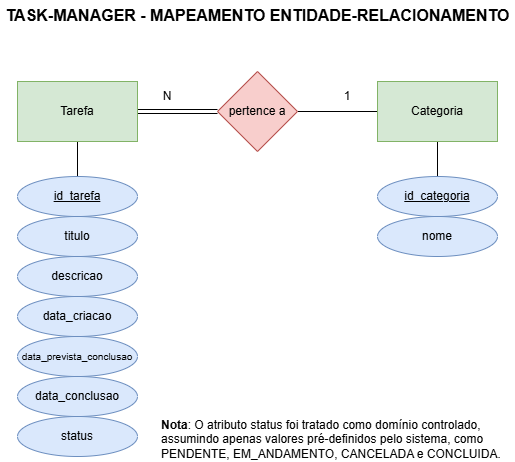

The diagram above was exported from draw.io. Its source (the exported page's mxGraphModel, read from the mxfile embedded in the PNG):
<mxGraphModel dx="1276" dy="1001" grid="0" gridSize="10" guides="1" tooltips="1" connect="1" arrows="1" fold="1" page="1" pageScale="1" pageWidth="827" pageHeight="1169" math="0" shadow="0">
  <root>
    <mxCell id="0" />
    <mxCell id="1" parent="0" />
    <mxCell id="WKaFrp4W_DWWARi7ozai-4" edge="1" parent="1" source="WKaFrp4W_DWWARi7ozai-1" style="edgeStyle=orthogonalEdgeStyle;rounded=0;orthogonalLoop=1;jettySize=auto;html=1;exitX=1;exitY=0.5;exitDx=0;exitDy=0;entryX=0;entryY=0.5;entryDx=0;entryDy=0;endArrow=none;endFill=0;shape=link;" target="WKaFrp4W_DWWARi7ozai-3">
      <mxGeometry relative="1" as="geometry" />
    </mxCell>
    <mxCell id="WKaFrp4W_DWWARi7ozai-13" edge="1" parent="1" source="WKaFrp4W_DWWARi7ozai-1" style="edgeStyle=orthogonalEdgeStyle;rounded=0;orthogonalLoop=1;jettySize=auto;html=1;" target="WKaFrp4W_DWWARi7ozai-8" value="">
      <mxGeometry relative="1" as="geometry" />
    </mxCell>
    <mxCell id="WKaFrp4W_DWWARi7ozai-1" parent="1" style="rounded=0;whiteSpace=wrap;html=1;fillColor=#d5e8d4;strokeColor=#82b366;" value="Tarefa" vertex="1">
      <mxGeometry height="60" width="120" x="160" y="470" as="geometry" />
    </mxCell>
    <mxCell id="WKaFrp4W_DWWARi7ozai-5" edge="1" parent="1" source="WKaFrp4W_DWWARi7ozai-2" style="edgeStyle=orthogonalEdgeStyle;rounded=0;orthogonalLoop=1;jettySize=auto;html=1;exitX=0;exitY=0.5;exitDx=0;exitDy=0;entryX=1;entryY=0.5;entryDx=0;entryDy=0;endArrow=none;endFill=0;" target="WKaFrp4W_DWWARi7ozai-3">
      <mxGeometry relative="1" as="geometry" />
    </mxCell>
    <mxCell id="WKaFrp4W_DWWARi7ozai-14" edge="1" parent="1" source="WKaFrp4W_DWWARi7ozai-2" style="edgeStyle=orthogonalEdgeStyle;rounded=0;orthogonalLoop=1;jettySize=auto;html=1;" target="WKaFrp4W_DWWARi7ozai-12" value="">
      <mxGeometry relative="1" as="geometry" />
    </mxCell>
    <mxCell id="WKaFrp4W_DWWARi7ozai-2" parent="1" style="rounded=0;whiteSpace=wrap;html=1;fillColor=#d5e8d4;strokeColor=#82b366;" value="Categoria" vertex="1">
      <mxGeometry height="60" width="120" x="520" y="470" as="geometry" />
    </mxCell>
    <mxCell id="WKaFrp4W_DWWARi7ozai-3" parent="1" style="rhombus;whiteSpace=wrap;html=1;fillColor=#f8cecc;strokeColor=#b85450;" value="pertence a" vertex="1">
      <mxGeometry height="80" width="80" x="360" y="460" as="geometry" />
    </mxCell>
    <mxCell id="WKaFrp4W_DWWARi7ozai-6" parent="1" style="ellipse;whiteSpace=wrap;html=1;fillColor=#dae8fc;strokeColor=#6c8ebf;fontStyle=4" value="id_tarefa" vertex="1">
      <mxGeometry height="40" width="120" x="160" y="565" as="geometry" />
    </mxCell>
    <mxCell id="WKaFrp4W_DWWARi7ozai-7" parent="1" style="ellipse;whiteSpace=wrap;html=1;fillColor=#dae8fc;strokeColor=#6c8ebf;" value="titulo" vertex="1">
      <mxGeometry height="40" width="120" x="160" y="605" as="geometry" />
    </mxCell>
    <mxCell id="WKaFrp4W_DWWARi7ozai-8" parent="1" style="ellipse;whiteSpace=wrap;html=1;fillColor=#dae8fc;strokeColor=#6c8ebf;" value="descricao" vertex="1">
      <mxGeometry height="40" width="120" x="160" y="645" as="geometry" />
    </mxCell>
    <mxCell id="WKaFrp4W_DWWARi7ozai-9" parent="1" style="ellipse;whiteSpace=wrap;html=1;fillColor=#dae8fc;strokeColor=#6c8ebf;" value="data_criacao" vertex="1">
      <mxGeometry height="40" width="120" x="160" y="685" as="geometry" />
    </mxCell>
    <mxCell id="WKaFrp4W_DWWARi7ozai-10" parent="1" style="ellipse;whiteSpace=wrap;html=1;fillColor=#dae8fc;strokeColor=#6c8ebf;" value="&lt;font style=&quot;font-size: 10px;&quot;&gt;data_prevista_conclusao&lt;/font&gt;" vertex="1">
      <mxGeometry height="40" width="120" x="160" y="725" as="geometry" />
    </mxCell>
    <mxCell id="WKaFrp4W_DWWARi7ozai-11" parent="1" style="ellipse;whiteSpace=wrap;html=1;fillColor=#dae8fc;strokeColor=#6c8ebf;fontStyle=4" value="id_categoria" vertex="1">
      <mxGeometry height="40" width="120" x="520" y="565" as="geometry" />
    </mxCell>
    <mxCell id="WKaFrp4W_DWWARi7ozai-12" parent="1" style="ellipse;whiteSpace=wrap;html=1;fillColor=#dae8fc;strokeColor=#6c8ebf;" value="nome" vertex="1">
      <mxGeometry height="40" width="120" x="520" y="605" as="geometry" />
    </mxCell>
    <mxCell id="WKaFrp4W_DWWARi7ozai-15" parent="1" style="text;html=1;whiteSpace=wrap;strokeColor=none;fillColor=none;align=center;verticalAlign=middle;rounded=0;" value="N" vertex="1">
      <mxGeometry height="30" width="60" x="280" y="470" as="geometry" />
    </mxCell>
    <mxCell id="WKaFrp4W_DWWARi7ozai-16" parent="1" style="text;html=1;whiteSpace=wrap;strokeColor=none;fillColor=none;align=center;verticalAlign=middle;rounded=0;" value="1" vertex="1">
      <mxGeometry height="30" width="60" x="460" y="470" as="geometry" />
    </mxCell>
    <mxCell id="WKaFrp4W_DWWARi7ozai-17" parent="1" style="ellipse;whiteSpace=wrap;html=1;fillColor=#dae8fc;strokeColor=#6c8ebf;" value="status" vertex="1">
      <mxGeometry height="40" width="120" x="160" y="805" as="geometry" />
    </mxCell>
    <mxCell id="WKaFrp4W_DWWARi7ozai-18" parent="1" style="ellipse;whiteSpace=wrap;html=1;fillColor=#dae8fc;strokeColor=#6c8ebf;" value="data_conclusao" vertex="1">
      <mxGeometry height="40" width="120" x="160" y="765" as="geometry" />
    </mxCell>
    <mxCell id="WKaFrp4W_DWWARi7ozai-19" parent="1" style="text;html=1;align=center;verticalAlign=middle;whiteSpace=wrap;rounded=0;fontSize=16;fontStyle=1" value="TASK-MANAGER - MAPEAMENTO ENTIDADE-RELACIONAMENTO" vertex="1">
      <mxGeometry height="30" width="515" x="142.5" y="389" as="geometry" />
    </mxCell>
    <mxCell id="WKaFrp4W_DWWARi7ozai-20" parent="1" style="text;whiteSpace=wrap;html=1;fontStyle=0" value="&lt;b&gt;Nota&lt;/b&gt;: O atributo &lt;span data-start=&quot;1219&quot; data-end=&quot;1229&quot; style=&quot;&quot;&gt;status&lt;/span&gt; foi tratado como &lt;span data-start=&quot;1247&quot; data-end=&quot;1269&quot; style=&quot;&quot;&gt;domínio controlado&lt;/span&gt;, assumindo apenas valores pré-definidos pelo sistema, como &lt;span data-start=&quot;1329&quot; data-end=&quot;1341&quot; style=&quot;&quot;&gt;PENDENTE&lt;/span&gt;, &lt;span data-start=&quot;1343&quot; data-end=&quot;1359&quot; style=&quot;&quot;&gt;EM_ANDAMENTO, CANCELADA&lt;/span&gt; e &lt;span data-start=&quot;1362&quot; data-end=&quot;1375&quot; style=&quot;&quot;&gt;CONCLUIDA&lt;/span&gt;." vertex="1">
      <mxGeometry height="51" width="349" x="302" y="799.5" as="geometry" />
    </mxCell>
  </root>
</mxGraphModel>